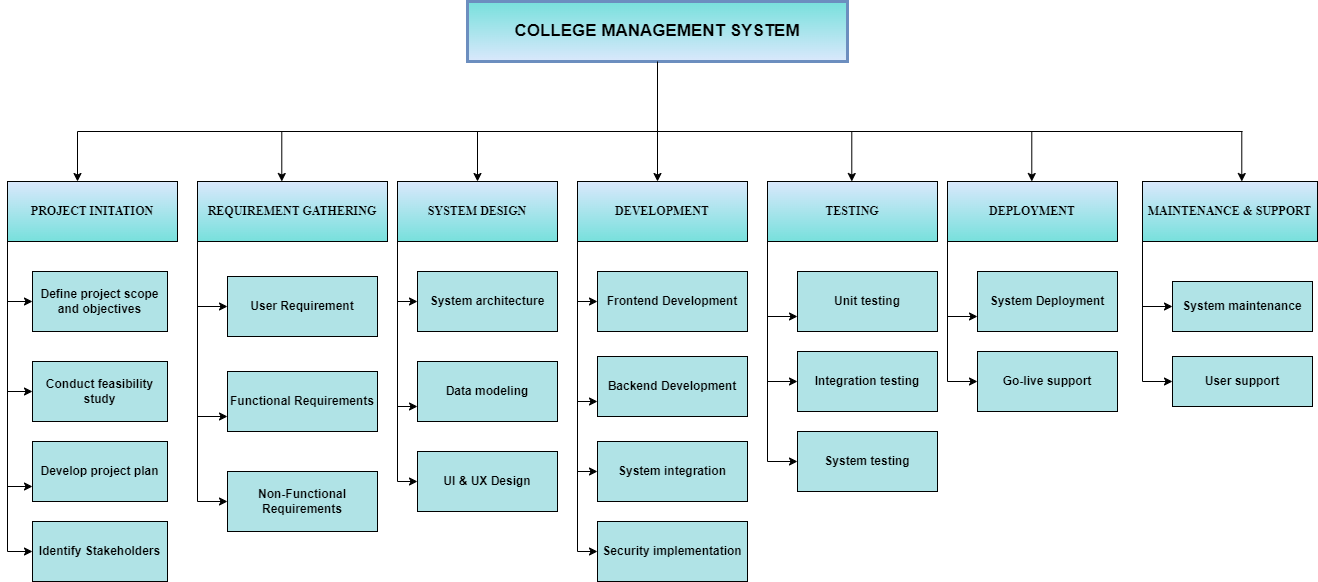

The diagram above was exported from draw.io. Its source (the exported page's mxGraphModel, read from the mxfile embedded in the PNG):
<mxGraphModel dx="1050" dy="1726" grid="0" gridSize="10" guides="1" tooltips="1" connect="1" arrows="1" fold="1" page="1" pageScale="1" pageWidth="827" pageHeight="1169" background="none" math="0" shadow="0">
  <root>
    <mxCell id="0" />
    <mxCell id="1" parent="0" />
    <mxCell id="OcWyNE0nHys7xxlKRgV0-39" style="edgeStyle=orthogonalEdgeStyle;rounded=0;orthogonalLoop=1;jettySize=auto;html=1;entryX=0;entryY=0.5;entryDx=0;entryDy=0;exitX=0;exitY=1;exitDx=0;exitDy=0;" parent="1" source="OcWyNE0nHys7xxlKRgV0-1" target="OcWyNE0nHys7xxlKRgV0-38" edge="1">
      <mxGeometry relative="1" as="geometry" />
    </mxCell>
    <mxCell id="OcWyNE0nHys7xxlKRgV0-40" style="edgeStyle=orthogonalEdgeStyle;rounded=0;orthogonalLoop=1;jettySize=auto;html=1;entryX=0;entryY=0.75;entryDx=0;entryDy=0;exitX=0;exitY=1;exitDx=0;exitDy=0;" parent="1" source="OcWyNE0nHys7xxlKRgV0-1" target="OcWyNE0nHys7xxlKRgV0-37" edge="1">
      <mxGeometry relative="1" as="geometry" />
    </mxCell>
    <mxCell id="OcWyNE0nHys7xxlKRgV0-41" style="edgeStyle=orthogonalEdgeStyle;rounded=0;orthogonalLoop=1;jettySize=auto;html=1;entryX=0;entryY=0.5;entryDx=0;entryDy=0;exitX=0;exitY=1;exitDx=0;exitDy=0;" parent="1" source="OcWyNE0nHys7xxlKRgV0-1" target="OcWyNE0nHys7xxlKRgV0-36" edge="1">
      <mxGeometry relative="1" as="geometry" />
    </mxCell>
    <mxCell id="OcWyNE0nHys7xxlKRgV0-42" style="edgeStyle=orthogonalEdgeStyle;rounded=0;orthogonalLoop=1;jettySize=auto;html=1;entryX=0;entryY=0.5;entryDx=0;entryDy=0;exitX=0;exitY=1;exitDx=0;exitDy=0;" parent="1" source="OcWyNE0nHys7xxlKRgV0-1" target="OcWyNE0nHys7xxlKRgV0-35" edge="1">
      <mxGeometry relative="1" as="geometry" />
    </mxCell>
    <mxCell id="OcWyNE0nHys7xxlKRgV0-1" value="&lt;font style=&quot;&quot; face=&quot;Times New Roman&quot;&gt;&lt;b&gt;PROJECT INITATION&lt;/b&gt;&lt;/font&gt;" style="rounded=0;whiteSpace=wrap;html=1;fillColor=#dae8fc;gradientColor=#77E0DC;strokeColor=#000000;strokeWidth=1;" parent="1" vertex="1">
      <mxGeometry x="80" y="130" width="170" height="60" as="geometry" />
    </mxCell>
    <mxCell id="OcWyNE0nHys7xxlKRgV0-25" style="edgeStyle=orthogonalEdgeStyle;rounded=0;orthogonalLoop=1;jettySize=auto;html=1;entryX=0;entryY=0.5;entryDx=0;entryDy=0;exitX=0;exitY=1;exitDx=0;exitDy=0;" parent="1" source="OcWyNE0nHys7xxlKRgV0-2" target="OcWyNE0nHys7xxlKRgV0-23" edge="1">
      <mxGeometry relative="1" as="geometry" />
    </mxCell>
    <mxCell id="OcWyNE0nHys7xxlKRgV0-26" style="edgeStyle=orthogonalEdgeStyle;rounded=0;orthogonalLoop=1;jettySize=auto;html=1;entryX=0;entryY=0.75;entryDx=0;entryDy=0;exitX=0;exitY=1;exitDx=0;exitDy=0;" parent="1" source="OcWyNE0nHys7xxlKRgV0-2" target="OcWyNE0nHys7xxlKRgV0-22" edge="1">
      <mxGeometry relative="1" as="geometry" />
    </mxCell>
    <mxCell id="OcWyNE0nHys7xxlKRgV0-27" style="edgeStyle=orthogonalEdgeStyle;rounded=0;orthogonalLoop=1;jettySize=auto;html=1;entryX=0;entryY=0.5;entryDx=0;entryDy=0;exitX=0;exitY=1;exitDx=0;exitDy=0;" parent="1" source="OcWyNE0nHys7xxlKRgV0-2" target="OcWyNE0nHys7xxlKRgV0-21" edge="1">
      <mxGeometry relative="1" as="geometry" />
    </mxCell>
    <mxCell id="OcWyNE0nHys7xxlKRgV0-2" value="&lt;font style=&quot;&quot; face=&quot;Times New Roman&quot;&gt;&lt;b&gt;REQUIREMENT GATHERING&lt;/b&gt;&lt;/font&gt;" style="rounded=0;whiteSpace=wrap;html=1;fillColor=#dae8fc;gradientColor=#77E0DC;strokeColor=#000000;strokeWidth=1;" parent="1" vertex="1">
      <mxGeometry x="270" y="130" width="190" height="60" as="geometry" />
    </mxCell>
    <mxCell id="OcWyNE0nHys7xxlKRgV0-32" style="edgeStyle=orthogonalEdgeStyle;rounded=0;orthogonalLoop=1;jettySize=auto;html=1;entryX=0;entryY=0.5;entryDx=0;entryDy=0;exitX=0;exitY=1;exitDx=0;exitDy=0;" parent="1" source="OcWyNE0nHys7xxlKRgV0-3" target="OcWyNE0nHys7xxlKRgV0-30" edge="1">
      <mxGeometry relative="1" as="geometry" />
    </mxCell>
    <mxCell id="OcWyNE0nHys7xxlKRgV0-33" style="edgeStyle=orthogonalEdgeStyle;rounded=0;orthogonalLoop=1;jettySize=auto;html=1;entryX=0;entryY=0.75;entryDx=0;entryDy=0;exitX=0;exitY=1;exitDx=0;exitDy=0;" parent="1" source="OcWyNE0nHys7xxlKRgV0-3" target="OcWyNE0nHys7xxlKRgV0-29" edge="1">
      <mxGeometry relative="1" as="geometry" />
    </mxCell>
    <mxCell id="OcWyNE0nHys7xxlKRgV0-34" style="edgeStyle=orthogonalEdgeStyle;rounded=0;orthogonalLoop=1;jettySize=auto;html=1;entryX=0;entryY=0.5;entryDx=0;entryDy=0;exitX=0;exitY=1;exitDx=0;exitDy=0;" parent="1" source="OcWyNE0nHys7xxlKRgV0-3" target="OcWyNE0nHys7xxlKRgV0-28" edge="1">
      <mxGeometry relative="1" as="geometry" />
    </mxCell>
    <mxCell id="OcWyNE0nHys7xxlKRgV0-3" value="&lt;b&gt;&lt;font face=&quot;Times New Roman&quot;&gt;SYSTEM DESIGN&lt;/font&gt;&lt;/b&gt;" style="rounded=0;whiteSpace=wrap;html=1;fillColor=#dae8fc;gradientColor=#77E0DC;strokeColor=#000000;strokeWidth=1;" parent="1" vertex="1">
      <mxGeometry x="470" y="130" width="160" height="60" as="geometry" />
    </mxCell>
    <mxCell id="OcWyNE0nHys7xxlKRgV0-62" style="edgeStyle=orthogonalEdgeStyle;rounded=0;orthogonalLoop=1;jettySize=auto;html=1;entryX=0;entryY=0.5;entryDx=0;entryDy=0;exitX=0;exitY=1;exitDx=0;exitDy=0;" parent="1" source="OcWyNE0nHys7xxlKRgV0-4" target="OcWyNE0nHys7xxlKRgV0-61" edge="1">
      <mxGeometry relative="1" as="geometry" />
    </mxCell>
    <mxCell id="OcWyNE0nHys7xxlKRgV0-63" style="edgeStyle=orthogonalEdgeStyle;rounded=0;orthogonalLoop=1;jettySize=auto;html=1;entryX=0;entryY=0.75;entryDx=0;entryDy=0;exitX=0;exitY=1;exitDx=0;exitDy=0;" parent="1" source="OcWyNE0nHys7xxlKRgV0-4" target="OcWyNE0nHys7xxlKRgV0-60" edge="1">
      <mxGeometry relative="1" as="geometry" />
    </mxCell>
    <mxCell id="OcWyNE0nHys7xxlKRgV0-64" style="edgeStyle=orthogonalEdgeStyle;rounded=0;orthogonalLoop=1;jettySize=auto;html=1;entryX=0;entryY=0.5;entryDx=0;entryDy=0;exitX=0;exitY=1;exitDx=0;exitDy=0;" parent="1" source="OcWyNE0nHys7xxlKRgV0-4" target="OcWyNE0nHys7xxlKRgV0-59" edge="1">
      <mxGeometry relative="1" as="geometry" />
    </mxCell>
    <mxCell id="OcWyNE0nHys7xxlKRgV0-66" style="edgeStyle=orthogonalEdgeStyle;rounded=0;orthogonalLoop=1;jettySize=auto;html=1;entryX=0;entryY=0.5;entryDx=0;entryDy=0;exitX=0;exitY=1;exitDx=0;exitDy=0;" parent="1" source="OcWyNE0nHys7xxlKRgV0-4" target="OcWyNE0nHys7xxlKRgV0-65" edge="1">
      <mxGeometry relative="1" as="geometry" />
    </mxCell>
    <mxCell id="OcWyNE0nHys7xxlKRgV0-4" value="&lt;b&gt;&lt;font face=&quot;Times New Roman&quot;&gt;DEVELOPMENT&lt;/font&gt;&lt;/b&gt;" style="rounded=0;whiteSpace=wrap;html=1;fillColor=#dae8fc;gradientColor=#77E0DC;strokeColor=#000000;strokeWidth=1;" parent="1" vertex="1">
      <mxGeometry x="650" y="130" width="170" height="60" as="geometry" />
    </mxCell>
    <mxCell id="OcWyNE0nHys7xxlKRgV0-48" style="edgeStyle=orthogonalEdgeStyle;rounded=0;orthogonalLoop=1;jettySize=auto;html=1;entryX=0;entryY=0.5;entryDx=0;entryDy=0;exitX=0;exitY=1;exitDx=0;exitDy=0;" parent="1" source="OcWyNE0nHys7xxlKRgV0-5" target="OcWyNE0nHys7xxlKRgV0-47" edge="1">
      <mxGeometry relative="1" as="geometry" />
    </mxCell>
    <mxCell id="OcWyNE0nHys7xxlKRgV0-49" style="edgeStyle=orthogonalEdgeStyle;rounded=0;orthogonalLoop=1;jettySize=auto;html=1;entryX=0;entryY=0.5;entryDx=0;entryDy=0;exitX=0;exitY=1;exitDx=0;exitDy=0;" parent="1" source="OcWyNE0nHys7xxlKRgV0-5" target="OcWyNE0nHys7xxlKRgV0-46" edge="1">
      <mxGeometry relative="1" as="geometry" />
    </mxCell>
    <mxCell id="OcWyNE0nHys7xxlKRgV0-50" style="edgeStyle=orthogonalEdgeStyle;rounded=0;orthogonalLoop=1;jettySize=auto;html=1;entryX=0;entryY=0.75;entryDx=0;entryDy=0;exitX=0;exitY=1;exitDx=0;exitDy=0;" parent="1" source="OcWyNE0nHys7xxlKRgV0-5" target="OcWyNE0nHys7xxlKRgV0-45" edge="1">
      <mxGeometry relative="1" as="geometry" />
    </mxCell>
    <mxCell id="OcWyNE0nHys7xxlKRgV0-5" value="&lt;b&gt;&lt;font face=&quot;Times New Roman&quot;&gt;TESTING&lt;/font&gt;&lt;/b&gt;" style="rounded=0;whiteSpace=wrap;html=1;fillColor=#dae8fc;gradientColor=#77E0DC;strokeColor=#000000;strokeWidth=1;" parent="1" vertex="1">
      <mxGeometry x="840" y="130" width="170" height="60" as="geometry" />
    </mxCell>
    <mxCell id="OcWyNE0nHys7xxlKRgV0-53" style="edgeStyle=orthogonalEdgeStyle;rounded=0;orthogonalLoop=1;jettySize=auto;html=1;entryX=0;entryY=0.5;entryDx=0;entryDy=0;exitX=0;exitY=1;exitDx=0;exitDy=0;" parent="1" source="OcWyNE0nHys7xxlKRgV0-6" target="OcWyNE0nHys7xxlKRgV0-52" edge="1">
      <mxGeometry relative="1" as="geometry" />
    </mxCell>
    <mxCell id="OcWyNE0nHys7xxlKRgV0-54" style="edgeStyle=orthogonalEdgeStyle;rounded=0;orthogonalLoop=1;jettySize=auto;html=1;entryX=0;entryY=0.75;entryDx=0;entryDy=0;exitX=0;exitY=1;exitDx=0;exitDy=0;" parent="1" source="OcWyNE0nHys7xxlKRgV0-6" target="OcWyNE0nHys7xxlKRgV0-51" edge="1">
      <mxGeometry relative="1" as="geometry" />
    </mxCell>
    <mxCell id="OcWyNE0nHys7xxlKRgV0-6" value="&lt;b&gt;&lt;font face=&quot;Times New Roman&quot;&gt;DEPLOYMENT&lt;/font&gt;&lt;/b&gt;" style="rounded=0;whiteSpace=wrap;html=1;fillColor=#dae8fc;gradientColor=#77E0DC;strokeColor=#000000;strokeWidth=1;" parent="1" vertex="1">
      <mxGeometry x="1020" y="130" width="170" height="60" as="geometry" />
    </mxCell>
    <mxCell id="OcWyNE0nHys7xxlKRgV0-57" style="edgeStyle=orthogonalEdgeStyle;rounded=0;orthogonalLoop=1;jettySize=auto;html=1;entryX=0;entryY=0.5;entryDx=0;entryDy=0;exitX=0;exitY=1;exitDx=0;exitDy=0;" parent="1" source="OcWyNE0nHys7xxlKRgV0-7" target="OcWyNE0nHys7xxlKRgV0-56" edge="1">
      <mxGeometry relative="1" as="geometry" />
    </mxCell>
    <mxCell id="OcWyNE0nHys7xxlKRgV0-58" style="edgeStyle=orthogonalEdgeStyle;rounded=0;orthogonalLoop=1;jettySize=auto;html=1;entryX=0;entryY=0.5;entryDx=0;entryDy=0;exitX=0;exitY=1;exitDx=0;exitDy=0;" parent="1" source="OcWyNE0nHys7xxlKRgV0-7" target="OcWyNE0nHys7xxlKRgV0-55" edge="1">
      <mxGeometry relative="1" as="geometry" />
    </mxCell>
    <mxCell id="OcWyNE0nHys7xxlKRgV0-7" value="&lt;b&gt;&lt;font face=&quot;Times New Roman&quot;&gt;MAINTENANCE &amp;amp; SUPPORT&lt;/font&gt;&lt;/b&gt;" style="rounded=0;whiteSpace=wrap;html=1;fillColor=#dae8fc;gradientColor=#77E0DC;strokeColor=#000000;strokeWidth=1;" parent="1" vertex="1">
      <mxGeometry x="1215" y="130" width="175" height="60" as="geometry" />
    </mxCell>
    <mxCell id="OcWyNE0nHys7xxlKRgV0-8" value="&lt;b&gt;&lt;font style=&quot;font-size: 17px;&quot; face=&quot;Helvetica&quot;&gt;COLLEGE MANAGEMENT SYSTEM&lt;/font&gt;&lt;/b&gt;" style="rounded=0;whiteSpace=wrap;html=1;fillColor=#dae8fc;strokeColor=#6c8ebf;gradientColor=#77E0DC;gradientDirection=north;strokeWidth=3;" parent="1" vertex="1">
      <mxGeometry x="540" y="-50" width="380" height="60" as="geometry" />
    </mxCell>
    <mxCell id="OcWyNE0nHys7xxlKRgV0-10" value="" style="endArrow=none;html=1;rounded=0;" parent="1" edge="1">
      <mxGeometry width="50" height="50" relative="1" as="geometry">
        <mxPoint x="150" y="80" as="sourcePoint" />
        <mxPoint x="1315" y="80" as="targetPoint" />
      </mxGeometry>
    </mxCell>
    <mxCell id="OcWyNE0nHys7xxlKRgV0-12" value="" style="endArrow=classic;html=1;rounded=0;" parent="1" edge="1">
      <mxGeometry width="50" height="50" relative="1" as="geometry">
        <mxPoint x="150" y="80" as="sourcePoint" />
        <mxPoint x="150" y="130" as="targetPoint" />
      </mxGeometry>
    </mxCell>
    <mxCell id="OcWyNE0nHys7xxlKRgV0-14" value="" style="endArrow=classic;html=1;rounded=0;" parent="1" edge="1">
      <mxGeometry width="50" height="50" relative="1" as="geometry">
        <mxPoint x="354.28999999999996" y="80" as="sourcePoint" />
        <mxPoint x="354.28999999999996" y="130" as="targetPoint" />
      </mxGeometry>
    </mxCell>
    <mxCell id="OcWyNE0nHys7xxlKRgV0-15" value="" style="endArrow=classic;html=1;rounded=0;" parent="1" edge="1">
      <mxGeometry width="50" height="50" relative="1" as="geometry">
        <mxPoint x="550" y="80" as="sourcePoint" />
        <mxPoint x="550" y="130" as="targetPoint" />
      </mxGeometry>
    </mxCell>
    <mxCell id="OcWyNE0nHys7xxlKRgV0-16" value="" style="endArrow=classic;html=1;rounded=0;" parent="1" edge="1">
      <mxGeometry width="50" height="50" relative="1" as="geometry">
        <mxPoint x="730" y="80" as="sourcePoint" />
        <mxPoint x="730" y="130" as="targetPoint" />
      </mxGeometry>
    </mxCell>
    <mxCell id="OcWyNE0nHys7xxlKRgV0-17" value="" style="endArrow=classic;html=1;rounded=0;" parent="1" edge="1">
      <mxGeometry width="50" height="50" relative="1" as="geometry">
        <mxPoint x="924.29" y="80" as="sourcePoint" />
        <mxPoint x="924.29" y="130" as="targetPoint" />
      </mxGeometry>
    </mxCell>
    <mxCell id="OcWyNE0nHys7xxlKRgV0-18" value="" style="endArrow=classic;html=1;rounded=0;" parent="1" edge="1">
      <mxGeometry width="50" height="50" relative="1" as="geometry">
        <mxPoint x="1104.29" y="80" as="sourcePoint" />
        <mxPoint x="1104.29" y="130" as="targetPoint" />
      </mxGeometry>
    </mxCell>
    <mxCell id="OcWyNE0nHys7xxlKRgV0-19" value="" style="endArrow=classic;html=1;rounded=0;" parent="1" edge="1">
      <mxGeometry width="50" height="50" relative="1" as="geometry">
        <mxPoint x="1314.29" y="80" as="sourcePoint" />
        <mxPoint x="1314.29" y="130" as="targetPoint" />
      </mxGeometry>
    </mxCell>
    <mxCell id="OcWyNE0nHys7xxlKRgV0-21" value="&lt;b&gt;User Requirement&lt;/b&gt;" style="rounded=0;whiteSpace=wrap;html=1;fillColor=#b0e3e6;strokeColor=#000000;strokeWidth=1;" parent="1" vertex="1">
      <mxGeometry x="300" y="225" width="150" height="60" as="geometry" />
    </mxCell>
    <mxCell id="OcWyNE0nHys7xxlKRgV0-22" value="&lt;b&gt;Functional Requirements&lt;/b&gt;" style="rounded=0;whiteSpace=wrap;html=1;fillColor=#b0e3e6;strokeColor=#000000;strokeWidth=1;" parent="1" vertex="1">
      <mxGeometry x="300" y="320" width="150" height="60" as="geometry" />
    </mxCell>
    <mxCell id="OcWyNE0nHys7xxlKRgV0-23" value="&lt;b&gt;Non-Functional Requirements&lt;/b&gt;" style="rounded=0;whiteSpace=wrap;html=1;fillColor=#b0e3e6;strokeColor=#000000;strokeWidth=1;" parent="1" vertex="1">
      <mxGeometry x="300" y="420" width="150" height="60" as="geometry" />
    </mxCell>
    <mxCell id="OcWyNE0nHys7xxlKRgV0-28" value="&lt;b&gt;System architecture&lt;/b&gt;" style="rounded=0;whiteSpace=wrap;html=1;fillColor=#b0e3e6;strokeColor=#000000;strokeWidth=1;" parent="1" vertex="1">
      <mxGeometry x="490" y="220" width="140" height="60" as="geometry" />
    </mxCell>
    <mxCell id="OcWyNE0nHys7xxlKRgV0-29" value="&lt;b&gt;Data modeling&lt;/b&gt;" style="rounded=0;whiteSpace=wrap;html=1;fillColor=#b0e3e6;strokeColor=#000000;strokeWidth=1;" parent="1" vertex="1">
      <mxGeometry x="490" y="310" width="140" height="60" as="geometry" />
    </mxCell>
    <mxCell id="OcWyNE0nHys7xxlKRgV0-30" value="&lt;b&gt;UI &amp;amp; UX Design&lt;/b&gt;" style="rounded=0;whiteSpace=wrap;html=1;fillColor=#b0e3e6;strokeColor=#000000;strokeWidth=1;" parent="1" vertex="1">
      <mxGeometry x="490" y="400" width="140" height="60" as="geometry" />
    </mxCell>
    <mxCell id="OcWyNE0nHys7xxlKRgV0-35" value="&lt;b&gt;Define project scope and objectives&lt;/b&gt;" style="rounded=0;whiteSpace=wrap;html=1;fillColor=#b0e3e6;strokeColor=#000000;strokeWidth=1;" parent="1" vertex="1">
      <mxGeometry x="105" y="220" width="135" height="60" as="geometry" />
    </mxCell>
    <mxCell id="OcWyNE0nHys7xxlKRgV0-36" value="&lt;b&gt;Conduct feasibility study&lt;/b&gt;" style="rounded=0;whiteSpace=wrap;html=1;fillColor=#b0e3e6;strokeColor=#000000;strokeWidth=1;" parent="1" vertex="1">
      <mxGeometry x="105" y="310" width="135" height="60" as="geometry" />
    </mxCell>
    <mxCell id="OcWyNE0nHys7xxlKRgV0-37" value="&lt;b&gt;Develop project plan&lt;/b&gt;" style="rounded=0;whiteSpace=wrap;html=1;fillColor=#b0e3e6;strokeColor=#000000;strokeWidth=1;" parent="1" vertex="1">
      <mxGeometry x="105" y="390" width="135" height="60" as="geometry" />
    </mxCell>
    <mxCell id="OcWyNE0nHys7xxlKRgV0-38" value="&lt;b&gt;Identify Stakeholders&lt;/b&gt;" style="rounded=0;whiteSpace=wrap;html=1;fillColor=#b0e3e6;strokeColor=#000000;strokeWidth=1;" parent="1" vertex="1">
      <mxGeometry x="105" y="470" width="135" height="60" as="geometry" />
    </mxCell>
    <mxCell id="OcWyNE0nHys7xxlKRgV0-45" value="&lt;b&gt;Unit testing&lt;/b&gt;" style="rounded=0;whiteSpace=wrap;html=1;fillColor=#b0e3e6;strokeColor=#000000;strokeWidth=1;" parent="1" vertex="1">
      <mxGeometry x="870" y="220" width="140" height="60" as="geometry" />
    </mxCell>
    <mxCell id="OcWyNE0nHys7xxlKRgV0-46" value="&lt;b&gt;Integration testing&lt;/b&gt;" style="rounded=0;whiteSpace=wrap;html=1;fillColor=#b0e3e6;strokeColor=#000000;strokeWidth=1;" parent="1" vertex="1">
      <mxGeometry x="870" y="300" width="140" height="60" as="geometry" />
    </mxCell>
    <mxCell id="OcWyNE0nHys7xxlKRgV0-47" value="&lt;b&gt;System testing&lt;/b&gt;" style="rounded=0;whiteSpace=wrap;html=1;fillColor=#b0e3e6;strokeColor=#000000;strokeWidth=1;" parent="1" vertex="1">
      <mxGeometry x="870" y="380" width="140" height="60" as="geometry" />
    </mxCell>
    <mxCell id="OcWyNE0nHys7xxlKRgV0-51" value="&lt;b&gt;System Deployment&lt;/b&gt;" style="rounded=0;whiteSpace=wrap;html=1;fillColor=#b0e3e6;strokeColor=#000000;strokeWidth=1;" parent="1" vertex="1">
      <mxGeometry x="1050" y="220" width="140" height="60" as="geometry" />
    </mxCell>
    <mxCell id="OcWyNE0nHys7xxlKRgV0-52" value="&lt;b&gt;Go-live support&lt;/b&gt;" style="rounded=0;whiteSpace=wrap;html=1;fillColor=#b0e3e6;strokeColor=#000000;strokeWidth=1;" parent="1" vertex="1">
      <mxGeometry x="1050" y="300" width="140" height="60" as="geometry" />
    </mxCell>
    <mxCell id="OcWyNE0nHys7xxlKRgV0-55" value="&lt;b&gt;System maintenance&lt;/b&gt;" style="rounded=0;whiteSpace=wrap;html=1;fillColor=#b0e3e6;strokeColor=#000000;strokeWidth=1;" parent="1" vertex="1">
      <mxGeometry x="1245" y="230" width="140" height="50" as="geometry" />
    </mxCell>
    <mxCell id="OcWyNE0nHys7xxlKRgV0-56" value="&lt;b&gt;User support&lt;/b&gt;" style="rounded=0;whiteSpace=wrap;html=1;fillColor=#b0e3e6;strokeColor=#000000;strokeWidth=1;" parent="1" vertex="1">
      <mxGeometry x="1245" y="305" width="140" height="50" as="geometry" />
    </mxCell>
    <mxCell id="OcWyNE0nHys7xxlKRgV0-59" value="&lt;b&gt;Frontend Development&lt;/b&gt;" style="rounded=0;whiteSpace=wrap;html=1;fillColor=#b0e3e6;strokeColor=#000000;strokeWidth=1;" parent="1" vertex="1">
      <mxGeometry x="670" y="220" width="150" height="60" as="geometry" />
    </mxCell>
    <mxCell id="OcWyNE0nHys7xxlKRgV0-60" value="&lt;b&gt;Backend Development&lt;/b&gt;" style="rounded=0;whiteSpace=wrap;html=1;fillColor=#b0e3e6;strokeColor=#000000;strokeWidth=1;" parent="1" vertex="1">
      <mxGeometry x="670" y="305" width="150" height="60" as="geometry" />
    </mxCell>
    <mxCell id="OcWyNE0nHys7xxlKRgV0-61" value="&lt;b&gt;System integration&lt;/b&gt;" style="rounded=0;whiteSpace=wrap;html=1;fillColor=#b0e3e6;strokeColor=#000000;strokeWidth=1;" parent="1" vertex="1">
      <mxGeometry x="670" y="390" width="150" height="60" as="geometry" />
    </mxCell>
    <mxCell id="OcWyNE0nHys7xxlKRgV0-65" value="&lt;b&gt;Security implementation&lt;/b&gt;" style="rounded=0;whiteSpace=wrap;html=1;fillColor=#b0e3e6;strokeColor=#000000;strokeWidth=1;" parent="1" vertex="1">
      <mxGeometry x="670" y="470" width="150" height="60" as="geometry" />
    </mxCell>
    <mxCell id="OcWyNE0nHys7xxlKRgV0-68" value="" style="endArrow=none;html=1;rounded=0;entryX=0.5;entryY=1;entryDx=0;entryDy=0;" parent="1" target="OcWyNE0nHys7xxlKRgV0-8" edge="1">
      <mxGeometry width="50" height="50" relative="1" as="geometry">
        <mxPoint x="730" y="80" as="sourcePoint" />
        <mxPoint x="780" y="30" as="targetPoint" />
      </mxGeometry>
    </mxCell>
  </root>
</mxGraphModel>